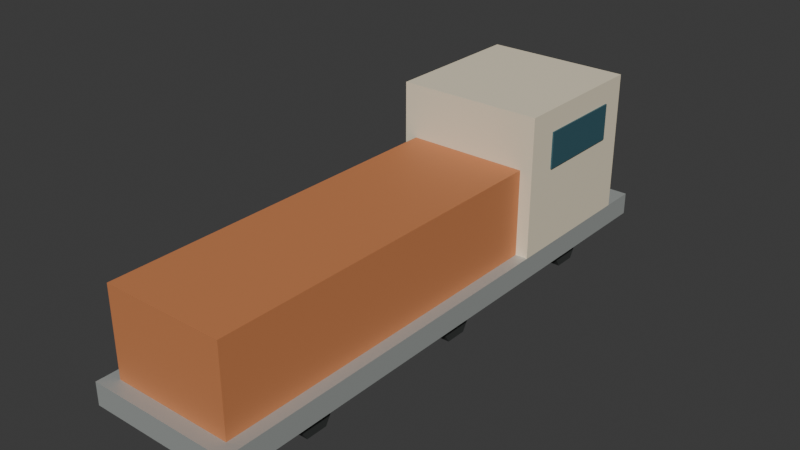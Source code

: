 # Source: train_far.blend  (saved by Blender 5.2.45; exported with 4.5.12 LTS)
import bpy
from mathutils import Matrix  # noqa: F401  (used for matrix-valued properties, if any)

bpy.ops.wm.read_factory_settings(use_empty=True)
scene = bpy.context.scene
scene.name = 'Scene'

# ---- collections
col_collection = bpy.data.collections.new('Collection'); scene.collection.children.link(col_collection)

# ---- materials (node trees are filled in below, after node groups)
mat_traffic_metal = bpy.data.materials.new('traffic_metal')
mat_traffic_metal.diffuse_color = (0.54, 0.57, 0.55, 1.0)
mat_traffic_rubber = bpy.data.materials.new('traffic_rubber')
mat_traffic_rubber.diffuse_color = (0.035, 0.039, 0.037, 1.0)
mat_traffic_copper = bpy.data.materials.new('traffic_copper')
mat_traffic_copper.diffuse_color = (0.6, 0.22, 0.085, 1.0)
mat_traffic_cream = bpy.data.materials.new('traffic_cream')
mat_traffic_cream.diffuse_color = (0.85, 0.76, 0.57, 1.0)
mat_traffic_glass = bpy.data.materials.new('traffic_glass')
mat_traffic_glass.diffuse_color = (0.035, 0.11, 0.14, 1.0)

# ---- material node trees
mat_traffic_metal.use_nodes = True; mat_traffic_metal.node_tree.nodes.clear()
_N = mat_traffic_metal.node_tree.nodes; _L = mat_traffic_metal.node_tree.links
n0 = _N.new('ShaderNodeBsdfPrincipled'); n0.name = 'Principled BSDF'; n0.location = (-200, 100)
n0.inputs[0].default_value = (0.54, 0.57, 0.55, 1.0)
n0.inputs[1].default_value = 0.55
n0.inputs[2].default_value = 0.62
n0.inputs[10].default_value = 0.005
n1 = _N.new('ShaderNodeOutputMaterial'); n1.name = 'Material Output'; n1.location = (200, 100)
_L.new(n0.outputs[0], n1.inputs[0])
n1.is_active_output = True
mat_traffic_rubber.use_nodes = True; mat_traffic_rubber.node_tree.nodes.clear()
_N = mat_traffic_rubber.node_tree.nodes; _L = mat_traffic_rubber.node_tree.links
n0 = _N.new('ShaderNodeBsdfPrincipled'); n0.name = 'Principled BSDF'; n0.location = (-200, 100)
n0.inputs[0].default_value = (0.035, 0.039, 0.037, 1.0)
n0.inputs[2].default_value = 0.62
n0.inputs[10].default_value = 0.005
n1 = _N.new('ShaderNodeOutputMaterial'); n1.name = 'Material Output'; n1.location = (200, 100)
_L.new(n0.outputs[0], n1.inputs[0])
n1.is_active_output = True
mat_traffic_copper.use_nodes = True; mat_traffic_copper.node_tree.nodes.clear()
_N = mat_traffic_copper.node_tree.nodes; _L = mat_traffic_copper.node_tree.links
n0 = _N.new('ShaderNodeBsdfPrincipled'); n0.name = 'Principled BSDF'; n0.location = (-200, 100)
n0.inputs[0].default_value = (0.6, 0.22, 0.085, 1.0)
n0.inputs[2].default_value = 0.62
n0.inputs[10].default_value = 0.005
n1 = _N.new('ShaderNodeOutputMaterial'); n1.name = 'Material Output'; n1.location = (200, 100)
_L.new(n0.outputs[0], n1.inputs[0])
n1.is_active_output = True
mat_traffic_cream.use_nodes = True; mat_traffic_cream.node_tree.nodes.clear()
_N = mat_traffic_cream.node_tree.nodes; _L = mat_traffic_cream.node_tree.links
n0 = _N.new('ShaderNodeBsdfPrincipled'); n0.name = 'Principled BSDF'; n0.location = (-200, 100)
n0.inputs[0].default_value = (0.85, 0.76, 0.57, 1.0)
n0.inputs[2].default_value = 0.62
n0.inputs[10].default_value = 0.005
n1 = _N.new('ShaderNodeOutputMaterial'); n1.name = 'Material Output'; n1.location = (200, 100)
_L.new(n0.outputs[0], n1.inputs[0])
n1.is_active_output = True
mat_traffic_glass.use_nodes = True; mat_traffic_glass.node_tree.nodes.clear()
_N = mat_traffic_glass.node_tree.nodes; _L = mat_traffic_glass.node_tree.links
n0 = _N.new('ShaderNodeBsdfPrincipled'); n0.name = 'Principled BSDF'; n0.location = (-200, 100)
n0.inputs[0].default_value = (0.035, 0.11, 0.14, 1.0)
n0.inputs[2].default_value = 0.62
n0.inputs[10].default_value = 0.005
n1 = _N.new('ShaderNodeOutputMaterial'); n1.name = 'Material Output'; n1.location = (200, 100)
_L.new(n0.outputs[0], n1.inputs[0])
n1.is_active_output = True

# ---- world
world_world = bpy.data.worlds.new('World'); scene.world = world_world
world_world.use_nodes = True; world_world.node_tree.nodes.clear()
_N = world_world.node_tree.nodes; _L = world_world.node_tree.links
n0 = _N.new('ShaderNodeOutputWorld'); n0.name = 'World Output'; n0.location = (200, 100)
n1 = _N.new('ShaderNodeBackground'); n1.name = 'Background'; n1.location = (-200, 100)
n1.inputs[0].default_value = (0.05088, 0.05088, 0.05088, 1.0)
_L.new(n1.outputs[0], n0.inputs[0])
n0.is_active_output = True
world_world.color = (0.05088, 0.05088, 0.05088)
world_world.sun_shadow_jitter_overblur = 0.0

# ---- meshes
me_cube = bpy.data.meshes.new('Cube')
me_cube.from_pydata([(-1.3, -5.0, -0.2), (-1.3, -5.0, 0.2), (-1.3, 5.0, -0.2), (-1.3, 5.0, 0.2), (1.3, -5.0, -0.2), (1.3, -5.0, 0.2), (1.3, 5.0, -0.2), (1.3, 5.0, 0.2)], [], [(0, 1, 3, 2), (2, 3, 7, 6), (6, 7, 5, 4), (4, 5, 1, 0), (2, 6, 4, 0), (7, 3, 1, 5)])
_uv = me_cube.uv_layers.new(name='UVMap')
_uv.uv.foreach_set('vector', [0.375, 0.0, 0.625, 0.0, 0.625, 0.25, 0.375, 0.25, 0.375, 0.25, 0.625, 0.25, 0.625, 0.5, 0.375, 0.5, 0.375, 0.5, 0.625, 0.5, 0.625, 0.75, 0.375, 0.75, 0.375, 0.75, 0.625, 0.75, 0.625, 1.0, 0.375, 1.0, 0.125, 0.5, 0.375, 0.5, 0.375, 0.75, 0.125, 0.75, 0.625, 0.5, 0.875, 0.5, 0.875, 0.75, 0.625, 0.75])
me_cube.materials.append(mat_traffic_metal)
me_cube.update()
me_cylinder = bpy.data.meshes.new('Cylinder')
me_cylinder.from_pydata([(-0.1, 0.38, 4.371e-09), (0.1, 0.38, -4.371e-09), (-0.1, 0.19, -0.3291), (0.1, 0.19, -0.3291), (-0.1, -0.19, -0.3291), (0.1, -0.19, -0.3291), (-0.1, -0.38, 4.371e-09), (0.1, -0.38, -4.371e-09), (-0.1, -0.19, 0.3291), (0.1, -0.19, 0.3291), (-0.1, 0.19, 0.3291), (0.1, 0.19, 0.3291)], [], [(0, 1, 3, 2), (2, 3, 5, 4), (4, 5, 7, 6), (6, 7, 9, 8), (3, 1, 11, 9, 7, 5), (8, 9, 11, 10), (10, 11, 1, 0), (0, 2, 4, 6, 8, 10)])
_uv = me_cylinder.uv_layers.new(name='UVMap')
_uv.uv.foreach_set('vector', [1.0, 0.5, 1.0, 1.0, 0.8333, 1.0, 0.8333, 0.5, 0.8333, 0.5, 0.8333, 1.0, 0.6667, 1.0, 0.6667, 0.5, 0.6667, 0.5, 0.6667, 1.0, 0.5, 1.0, 0.5, 0.5, 0.5, 0.5, 0.5, 1.0, 0.3333, 1.0, 0.3333, 0.5, 0.4578, 0.37, 0.25, 0.49, 0.04215, 0.37, 0.04215, 0.13, 0.25, 0.01, 0.4578, 0.13, 0.3333, 0.5, 0.3333, 1.0, 0.1667, 1.0, 0.1667, 0.5, 0.1667, 0.5, 0.1667, 1.0, -8.941e-08, 1.0, -8.941e-08, 0.5, 0.75, 0.49, 0.9578, 0.37, 0.9578, 0.13, 0.75, 0.01, 0.5422, 0.13, 0.5422, 0.37])
me_cylinder.materials.append(mat_traffic_rubber)
me_cylinder.update()
me_cylinder_001 = bpy.data.meshes.new('Cylinder.001')
me_cylinder_001.from_pydata([(-0.1, 0.38, 4.371e-09), (0.1, 0.38, -4.371e-09), (-0.1, 0.19, -0.3291), (0.1, 0.19, -0.3291), (-0.1, -0.19, -0.3291), (0.1, -0.19, -0.3291), (-0.1, -0.38, 4.371e-09), (0.1, -0.38, -4.371e-09), (-0.1, -0.19, 0.3291), (0.1, -0.19, 0.3291), (-0.1, 0.19, 0.3291), (0.1, 0.19, 0.3291)], [], [(0, 1, 3, 2), (2, 3, 5, 4), (4, 5, 7, 6), (6, 7, 9, 8), (3, 1, 11, 9, 7, 5), (8, 9, 11, 10), (10, 11, 1, 0), (0, 2, 4, 6, 8, 10)])
_uv = me_cylinder_001.uv_layers.new(name='UVMap')
_uv.uv.foreach_set('vector', [1.0, 0.5, 1.0, 1.0, 0.8333, 1.0, 0.8333, 0.5, 0.8333, 0.5, 0.8333, 1.0, 0.6667, 1.0, 0.6667, 0.5, 0.6667, 0.5, 0.6667, 1.0, 0.5, 1.0, 0.5, 0.5, 0.5, 0.5, 0.5, 1.0, 0.3333, 1.0, 0.3333, 0.5, 0.4578, 0.37, 0.25, 0.49, 0.04215, 0.37, 0.04215, 0.13, 0.25, 0.01, 0.4578, 0.13, 0.3333, 0.5, 0.3333, 1.0, 0.1667, 1.0, 0.1667, 0.5, 0.1667, 0.5, 0.1667, 1.0, -8.941e-08, 1.0, -8.941e-08, 0.5, 0.75, 0.49, 0.9578, 0.37, 0.9578, 0.13, 0.75, 0.01, 0.5422, 0.13, 0.5422, 0.37])
me_cylinder_001.materials.append(mat_traffic_rubber)
me_cylinder_001.update()
me_cylinder_002 = bpy.data.meshes.new('Cylinder.002')
me_cylinder_002.from_pydata([(-0.1, 0.38, 4.371e-09), (0.1, 0.38, -4.371e-09), (-0.1, 0.19, -0.3291), (0.1, 0.19, -0.3291), (-0.1, -0.19, -0.3291), (0.1, -0.19, -0.3291), (-0.1, -0.38, 4.371e-09), (0.1, -0.38, -4.371e-09), (-0.1, -0.19, 0.3291), (0.1, -0.19, 0.3291), (-0.1, 0.19, 0.3291), (0.1, 0.19, 0.3291)], [], [(0, 1, 3, 2), (2, 3, 5, 4), (4, 5, 7, 6), (6, 7, 9, 8), (3, 1, 11, 9, 7, 5), (8, 9, 11, 10), (10, 11, 1, 0), (0, 2, 4, 6, 8, 10)])
_uv = me_cylinder_002.uv_layers.new(name='UVMap')
_uv.uv.foreach_set('vector', [1.0, 0.5, 1.0, 1.0, 0.8333, 1.0, 0.8333, 0.5, 0.8333, 0.5, 0.8333, 1.0, 0.6667, 1.0, 0.6667, 0.5, 0.6667, 0.5, 0.6667, 1.0, 0.5, 1.0, 0.5, 0.5, 0.5, 0.5, 0.5, 1.0, 0.3333, 1.0, 0.3333, 0.5, 0.4578, 0.37, 0.25, 0.49, 0.04215, 0.37, 0.04215, 0.13, 0.25, 0.01, 0.4578, 0.13, 0.3333, 0.5, 0.3333, 1.0, 0.1667, 1.0, 0.1667, 0.5, 0.1667, 0.5, 0.1667, 1.0, -8.941e-08, 1.0, -8.941e-08, 0.5, 0.75, 0.49, 0.9578, 0.37, 0.9578, 0.13, 0.75, 0.01, 0.5422, 0.13, 0.5422, 0.37])
me_cylinder_002.materials.append(mat_traffic_rubber)
me_cylinder_002.update()
me_cylinder_003 = bpy.data.meshes.new('Cylinder.003')
me_cylinder_003.from_pydata([(-0.1, 0.38, 4.371e-09), (0.1, 0.38, -4.371e-09), (-0.1, 0.19, -0.3291), (0.1, 0.19, -0.3291), (-0.1, -0.19, -0.3291), (0.1, -0.19, -0.3291), (-0.1, -0.38, 4.371e-09), (0.1, -0.38, -4.371e-09), (-0.1, -0.19, 0.3291), (0.1, -0.19, 0.3291), (-0.1, 0.19, 0.3291), (0.1, 0.19, 0.3291)], [], [(0, 1, 3, 2), (2, 3, 5, 4), (4, 5, 7, 6), (6, 7, 9, 8), (3, 1, 11, 9, 7, 5), (8, 9, 11, 10), (10, 11, 1, 0), (0, 2, 4, 6, 8, 10)])
_uv = me_cylinder_003.uv_layers.new(name='UVMap')
_uv.uv.foreach_set('vector', [1.0, 0.5, 1.0, 1.0, 0.8333, 1.0, 0.8333, 0.5, 0.8333, 0.5, 0.8333, 1.0, 0.6667, 1.0, 0.6667, 0.5, 0.6667, 0.5, 0.6667, 1.0, 0.5, 1.0, 0.5, 0.5, 0.5, 0.5, 0.5, 1.0, 0.3333, 1.0, 0.3333, 0.5, 0.4578, 0.37, 0.25, 0.49, 0.04215, 0.37, 0.04215, 0.13, 0.25, 0.01, 0.4578, 0.13, 0.3333, 0.5, 0.3333, 1.0, 0.1667, 1.0, 0.1667, 0.5, 0.1667, 0.5, 0.1667, 1.0, -8.941e-08, 1.0, -8.941e-08, 0.5, 0.75, 0.49, 0.9578, 0.37, 0.9578, 0.13, 0.75, 0.01, 0.5422, 0.13, 0.5422, 0.37])
me_cylinder_003.materials.append(mat_traffic_rubber)
me_cylinder_003.update()
me_cylinder_004 = bpy.data.meshes.new('Cylinder.004')
me_cylinder_004.from_pydata([(-0.1, 0.38, 4.371e-09), (0.1, 0.38, -4.371e-09), (-0.1, 0.19, -0.3291), (0.1, 0.19, -0.3291), (-0.1, -0.19, -0.3291), (0.1, -0.19, -0.3291), (-0.1, -0.38, 4.371e-09), (0.1, -0.38, -4.371e-09), (-0.1, -0.19, 0.3291), (0.1, -0.19, 0.3291), (-0.1, 0.19, 0.3291), (0.1, 0.19, 0.3291)], [], [(0, 1, 3, 2), (2, 3, 5, 4), (4, 5, 7, 6), (6, 7, 9, 8), (3, 1, 11, 9, 7, 5), (8, 9, 11, 10), (10, 11, 1, 0), (0, 2, 4, 6, 8, 10)])
_uv = me_cylinder_004.uv_layers.new(name='UVMap')
_uv.uv.foreach_set('vector', [1.0, 0.5, 1.0, 1.0, 0.8333, 1.0, 0.8333, 0.5, 0.8333, 0.5, 0.8333, 1.0, 0.6667, 1.0, 0.6667, 0.5, 0.6667, 0.5, 0.6667, 1.0, 0.5, 1.0, 0.5, 0.5, 0.5, 0.5, 0.5, 1.0, 0.3333, 1.0, 0.3333, 0.5, 0.4578, 0.37, 0.25, 0.49, 0.04215, 0.37, 0.04215, 0.13, 0.25, 0.01, 0.4578, 0.13, 0.3333, 0.5, 0.3333, 1.0, 0.1667, 1.0, 0.1667, 0.5, 0.1667, 0.5, 0.1667, 1.0, -8.941e-08, 1.0, -8.941e-08, 0.5, 0.75, 0.49, 0.9578, 0.37, 0.9578, 0.13, 0.75, 0.01, 0.5422, 0.13, 0.5422, 0.37])
me_cylinder_004.materials.append(mat_traffic_rubber)
me_cylinder_004.update()
me_cylinder_005 = bpy.data.meshes.new('Cylinder.005')
me_cylinder_005.from_pydata([(-0.1, 0.38, 4.371e-09), (0.1, 0.38, -4.371e-09), (-0.1, 0.19, -0.3291), (0.1, 0.19, -0.3291), (-0.1, -0.19, -0.3291), (0.1, -0.19, -0.3291), (-0.1, -0.38, 4.371e-09), (0.1, -0.38, -4.371e-09), (-0.1, -0.19, 0.3291), (0.1, -0.19, 0.3291), (-0.1, 0.19, 0.3291), (0.1, 0.19, 0.3291)], [], [(0, 1, 3, 2), (2, 3, 5, 4), (4, 5, 7, 6), (6, 7, 9, 8), (3, 1, 11, 9, 7, 5), (8, 9, 11, 10), (10, 11, 1, 0), (0, 2, 4, 6, 8, 10)])
_uv = me_cylinder_005.uv_layers.new(name='UVMap')
_uv.uv.foreach_set('vector', [1.0, 0.5, 1.0, 1.0, 0.8333, 1.0, 0.8333, 0.5, 0.8333, 0.5, 0.8333, 1.0, 0.6667, 1.0, 0.6667, 0.5, 0.6667, 0.5, 0.6667, 1.0, 0.5, 1.0, 0.5, 0.5, 0.5, 0.5, 0.5, 1.0, 0.3333, 1.0, 0.3333, 0.5, 0.4578, 0.37, 0.25, 0.49, 0.04215, 0.37, 0.04215, 0.13, 0.25, 0.01, 0.4578, 0.13, 0.3333, 0.5, 0.3333, 1.0, 0.1667, 1.0, 0.1667, 0.5, 0.1667, 0.5, 0.1667, 1.0, -8.941e-08, 1.0, -8.941e-08, 0.5, 0.75, 0.49, 0.9578, 0.37, 0.9578, 0.13, 0.75, 0.01, 0.5422, 0.13, 0.5422, 0.37])
me_cylinder_005.materials.append(mat_traffic_rubber)
me_cylinder_005.update()
me_cube_001 = bpy.data.meshes.new('Cube.001')
me_cube_001.from_pydata([(-1.079, -3.7, -0.825), (-1.079, -3.7, 0.825), (-1.079, 3.7, -0.825), (-1.079, 3.7, 0.825), (1.079, -3.7, -0.825), (1.079, -3.7, 0.825), (1.079, 3.7, -0.825), (1.079, 3.7, 0.825)], [], [(0, 1, 3, 2), (2, 3, 7, 6), (6, 7, 5, 4), (4, 5, 1, 0), (2, 6, 4, 0), (7, 3, 1, 5)])
_uv = me_cube_001.uv_layers.new(name='UVMap')
_uv.uv.foreach_set('vector', [0.375, 0.0, 0.625, 0.0, 0.625, 0.25, 0.375, 0.25, 0.375, 0.25, 0.625, 0.25, 0.625, 0.5, 0.375, 0.5, 0.375, 0.5, 0.625, 0.5, 0.625, 0.75, 0.375, 0.75, 0.375, 0.75, 0.625, 0.75, 0.625, 1.0, 0.375, 1.0, 0.125, 0.5, 0.375, 0.5, 0.375, 0.75, 0.125, 0.75, 0.625, 0.5, 0.875, 0.5, 0.875, 0.75, 0.625, 0.75])
me_cube_001.materials.append(mat_traffic_copper)
me_cube_001.update()
me_cube_002 = bpy.data.meshes.new('Cube.002')
me_cube_002.from_pydata([(-1.3, -1.325, -1.25), (-1.3, -1.325, 1.25), (-1.3, 1.325, -1.25), (-1.3, 1.325, 1.25), (1.3, -1.325, -1.25), (1.3, -1.325, 1.25), (1.3, 1.325, -1.25), (1.3, 1.325, 1.25)], [], [(0, 1, 3, 2), (2, 3, 7, 6), (6, 7, 5, 4), (4, 5, 1, 0), (2, 6, 4, 0), (7, 3, 1, 5)])
_uv = me_cube_002.uv_layers.new(name='UVMap')
_uv.uv.foreach_set('vector', [0.375, 0.0, 0.625, 0.0, 0.625, 0.25, 0.375, 0.25, 0.375, 0.25, 0.625, 0.25, 0.625, 0.5, 0.375, 0.5, 0.375, 0.5, 0.625, 0.5, 0.625, 0.75, 0.375, 0.75, 0.375, 0.75, 0.625, 0.75, 0.625, 1.0, 0.375, 1.0, 0.125, 0.5, 0.375, 0.5, 0.375, 0.75, 0.125, 0.75, 0.625, 0.5, 0.875, 0.5, 0.875, 0.75, 0.625, 0.75])
me_cube_002.materials.append(mat_traffic_cream)
me_cube_002.update()
me_cube_003 = bpy.data.meshes.new('Cube.003')
me_cube_003.from_pydata([(-1.118, -0.015, -0.33), (-1.118, -0.015, 0.33), (-1.118, 0.015, -0.33), (-1.118, 0.015, 0.33), (1.118, -0.015, -0.33), (1.118, -0.015, 0.33), (1.118, 0.015, -0.33), (1.118, 0.015, 0.33)], [], [(0, 1, 3, 2), (2, 3, 7, 6), (6, 7, 5, 4), (4, 5, 1, 0), (2, 6, 4, 0), (7, 3, 1, 5)])
_uv = me_cube_003.uv_layers.new(name='UVMap')
_uv.uv.foreach_set('vector', [0.375, 0.0, 0.625, 0.0, 0.625, 0.25, 0.375, 0.25, 0.375, 0.25, 0.625, 0.25, 0.625, 0.5, 0.375, 0.5, 0.375, 0.5, 0.625, 0.5, 0.625, 0.75, 0.375, 0.75, 0.375, 0.75, 0.625, 0.75, 0.625, 1.0, 0.375, 1.0, 0.125, 0.5, 0.375, 0.5, 0.375, 0.75, 0.125, 0.75, 0.625, 0.5, 0.875, 0.5, 0.875, 0.75, 0.625, 0.75])
me_cube_003.materials.append(mat_traffic_glass)
me_cube_003.update()
me_cube_004 = bpy.data.meshes.new('Cube.004')
me_cube_004.from_pydata([(-0.015, -0.825, -0.325), (-0.015, -0.825, 0.325), (-0.015, 0.825, -0.325), (-0.015, 0.825, 0.325), (0.015, -0.825, -0.325), (0.015, -0.825, 0.325), (0.015, 0.825, -0.325), (0.015, 0.825, 0.325)], [], [(0, 1, 3, 2), (2, 3, 7, 6), (6, 7, 5, 4), (4, 5, 1, 0), (2, 6, 4, 0), (7, 3, 1, 5)])
_uv = me_cube_004.uv_layers.new(name='UVMap')
_uv.uv.foreach_set('vector', [0.375, 0.0, 0.625, 0.0, 0.625, 0.25, 0.375, 0.25, 0.375, 0.25, 0.625, 0.25, 0.625, 0.5, 0.375, 0.5, 0.375, 0.5, 0.625, 0.5, 0.625, 0.75, 0.375, 0.75, 0.375, 0.75, 0.625, 0.75, 0.625, 1.0, 0.375, 1.0, 0.125, 0.5, 0.375, 0.5, 0.375, 0.75, 0.125, 0.75, 0.625, 0.5, 0.875, 0.5, 0.875, 0.75, 0.625, 0.75])
me_cube_004.materials.append(mat_traffic_glass)
me_cube_004.update()
me_cube_005 = bpy.data.meshes.new('Cube.005')
me_cube_005.from_pydata([(-0.015, -0.825, -0.325), (-0.015, -0.825, 0.325), (-0.015, 0.825, -0.325), (-0.015, 0.825, 0.325), (0.015, -0.825, -0.325), (0.015, -0.825, 0.325), (0.015, 0.825, -0.325), (0.015, 0.825, 0.325)], [], [(0, 1, 3, 2), (2, 3, 7, 6), (6, 7, 5, 4), (4, 5, 1, 0), (2, 6, 4, 0), (7, 3, 1, 5)])
_uv = me_cube_005.uv_layers.new(name='UVMap')
_uv.uv.foreach_set('vector', [0.375, 0.0, 0.625, 0.0, 0.625, 0.25, 0.375, 0.25, 0.375, 0.25, 0.625, 0.25, 0.625, 0.5, 0.375, 0.5, 0.375, 0.5, 0.625, 0.5, 0.625, 0.75, 0.375, 0.75, 0.375, 0.75, 0.625, 0.75, 0.625, 1.0, 0.375, 1.0, 0.125, 0.5, 0.375, 0.5, 0.375, 0.75, 0.125, 0.75, 0.625, 0.5, 0.875, 0.5, 0.875, 0.75, 0.625, 0.75])
me_cube_005.materials.append(mat_traffic_glass)
me_cube_005.update()

# ---- objects
ob_rail_chassis = bpy.data.objects.new('Rail chassis', me_cube)
ob_rubber_tire = bpy.data.objects.new('Rubber tire', me_cylinder)
ob_rubber_tire_001 = bpy.data.objects.new('Rubber tire.001', me_cylinder_001)
ob_rubber_tire_002 = bpy.data.objects.new('Rubber tire.002', me_cylinder_002)
ob_rubber_tire_003 = bpy.data.objects.new('Rubber tire.003', me_cylinder_003)
ob_rubber_tire_004 = bpy.data.objects.new('Rubber tire.004', me_cylinder_004)
ob_rubber_tire_005 = bpy.data.objects.new('Rubber tire.005', me_cylinder_005)
ob_long_engine_hood = bpy.data.objects.new('Long engine hood', me_cube_001)
ob_tall_cab = bpy.data.objects.new('Tall cab', me_cube_002)
ob_cab_windshield = bpy.data.objects.new('Cab windshield', me_cube_003)
ob_side_window = bpy.data.objects.new('Side window', me_cube_004)
ob_side_window_001 = bpy.data.objects.new('Side window.001', me_cube_005)

# ---- transforms, parenting, visibility, modifiers, constraints
ob_rail_chassis.location = (0.0, 0.0, 0.58)
ob_rubber_tire.location = (-1.057, -3.2, 0.38)
ob_rubber_tire_001.location = (-1.057, 0.0, 0.38)
ob_rubber_tire_002.location = (-1.057, 3.2, 0.38)
ob_rubber_tire_003.location = (1.057, -3.2, 0.38)
ob_rubber_tire_004.location = (1.057, 0.0, 0.38)
ob_rubber_tire_005.location = (1.057, 3.2, 0.38)
ob_long_engine_hood.location = (0.0, -1.05, 1.5)
ob_tall_cab.location = (0.0, 3.05, 2.03)
ob_cab_windshield.location = (0.0, 4.39, 2.54)
ob_side_window.location = (-1.31, 3.1, 2.55)
ob_side_window_001.location = (1.31, 3.1, 2.55)

# ---- collection membership
col_collection.objects.link(ob_rail_chassis)
col_collection.objects.link(ob_rubber_tire)
col_collection.objects.link(ob_rubber_tire_001)
col_collection.objects.link(ob_rubber_tire_002)
col_collection.objects.link(ob_rubber_tire_003)
col_collection.objects.link(ob_rubber_tire_004)
col_collection.objects.link(ob_rubber_tire_005)
col_collection.objects.link(ob_long_engine_hood)
col_collection.objects.link(ob_tall_cab)
col_collection.objects.link(ob_cab_windshield)
col_collection.objects.link(ob_side_window)
col_collection.objects.link(ob_side_window_001)

# ---- scene / render settings (as saved in the file)
scene.frame_start = 1; scene.frame_end = 250; scene.frame_set(1)
scene.render.engine = 'BLENDER_EEVEE_NEXT'
scene.render.bake_bias = 0.0
scene.render.bake_samples = 0
scene.render.compositor_device = 'GPU'
scene.eevee.use_volume_custom_range = False
scene.eevee.fast_gi_thickness_near = 0.1
scene.eevee.fast_gi_thickness_far = 0.0
scene.eevee.ray_tracing_options.screen_trace_thickness = 0.1
bpy.context.view_layer.update()

# ---- added for rendering (the .blend has no active camera and no usable light): camera, sun
cam_auto = bpy.data.cameras.new('AutoCamera')
cam_auto.lens = 50.0
cam_auto.sensor_width = 36.0
cam_auto.clip_end = 1000.0
ob_auto_camera = bpy.data.objects.new('AutoCamera', cam_auto)
scene.collection.objects.link(ob_auto_camera)
ob_auto_camera.location = (10.0272, -12.0327, 9.68723)
ob_auto_camera.rotation_euler = (1.09748, -7.21219e-08, 0.694738)
scene.camera = ob_auto_camera
light_auto_sun = bpy.data.lights.new('AutoSun', 'SUN')
light_auto_sun.energy = 3.0
light_auto_sun.angle = 0.0523599
ob_auto_sun = bpy.data.objects.new('AutoSun', light_auto_sun)
scene.collection.objects.link(ob_auto_sun)
ob_auto_sun.rotation_euler = (0.872665, 0.174533, 0.523599)
bpy.context.view_layer.update()
